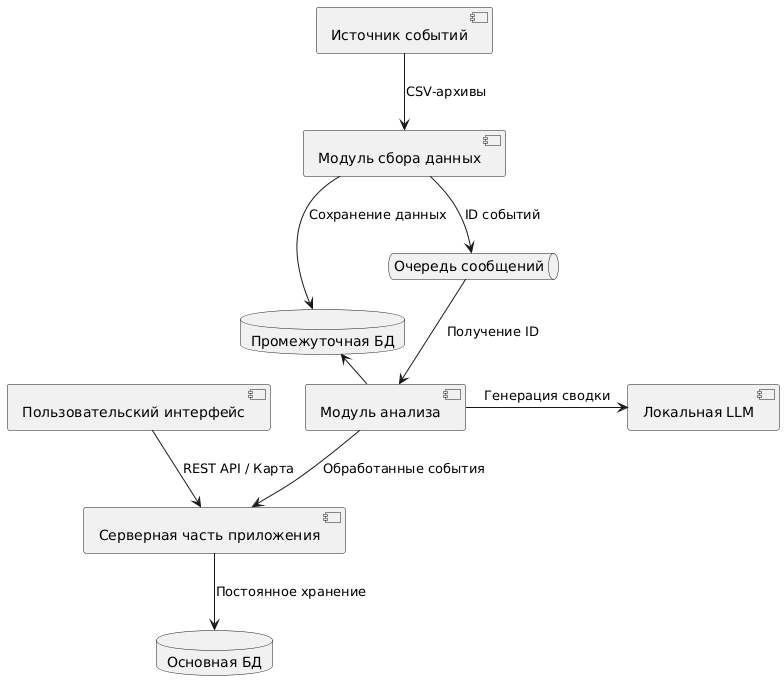

The diagram above was rendered by PlantUML. Its source (embedded in the PNG):
@startuml
top to bottom direction
skinparam defaultTextAlignment center
skinparam componentStyle uml2

' Источники и сбор (Верхний уровень)
[Источник событий] as GDELT
[Модуль сбора данных] as Fetcher
database "Промежуточная БД" as SDB

' Очередь и логика (Средний уровень)
queue "Очередь сообщений" as RMQ
[Модуль анализа] as Analyzer
[Локальная LLM] as Ollama

' Хранение и UI (Нижний уровень)
[Серверная часть приложения] as Core
database "Основная БД" as CDB
[Пользовательский интерфейс] as Web

' --- СВЯЗИ ---

' 1. Сбор данных
GDELT --> Fetcher : CSV-архивы
Fetcher --> SDB : Сохранение данных
Fetcher --> RMQ : ID событий

' 2. Анализ данных
RMQ --> Analyzer : Получение ID
Analyzer -left-> SDB : Чтение данных
Analyzer -right-> Ollama : Генерация сводки
Analyzer --> Core : Обработанные события

' 3. Хранение и отображение
Core --> CDB : Постоянное хранение
Web --> Core : REST API / Карта
@enduml